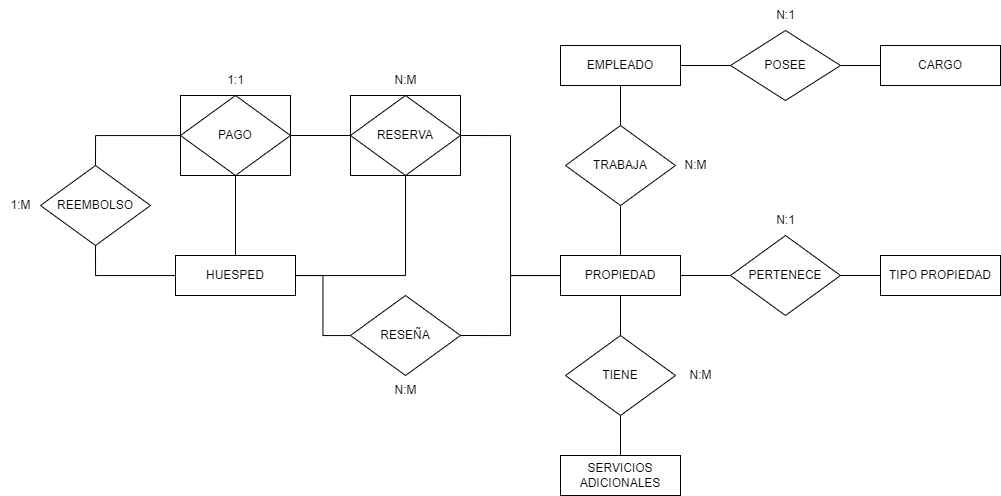

The diagram above was exported from draw.io. Its source (the exported page's mxGraphModel, read from the mxfile embedded in the PNG):
<mxGraphModel dx="2514" dy="878" grid="1" gridSize="10" guides="1" tooltips="1" connect="1" arrows="1" fold="1" page="1" pageScale="1" pageWidth="827" pageHeight="1169" math="0" shadow="0">
  <root>
    <mxCell id="0" />
    <mxCell id="1" parent="0" />
    <mxCell id="z73VhKK9suEMNJopLvTn-12" style="edgeStyle=orthogonalEdgeStyle;rounded=0;orthogonalLoop=1;jettySize=auto;html=1;entryX=1;entryY=0.5;entryDx=0;entryDy=0;endArrow=none;endFill=0;" parent="1" source="z73VhKK9suEMNJopLvTn-3" target="z73VhKK9suEMNJopLvTn-10" edge="1">
      <mxGeometry relative="1" as="geometry" />
    </mxCell>
    <mxCell id="z73VhKK9suEMNJopLvTn-19" style="edgeStyle=orthogonalEdgeStyle;rounded=0;orthogonalLoop=1;jettySize=auto;html=1;entryX=0.5;entryY=1;entryDx=0;entryDy=0;endArrow=none;endFill=0;" parent="1" source="z73VhKK9suEMNJopLvTn-3" target="z73VhKK9suEMNJopLvTn-17" edge="1">
      <mxGeometry relative="1" as="geometry" />
    </mxCell>
    <mxCell id="z73VhKK9suEMNJopLvTn-30" style="edgeStyle=orthogonalEdgeStyle;rounded=0;orthogonalLoop=1;jettySize=auto;html=1;entryX=1;entryY=0.5;entryDx=0;entryDy=0;endArrow=none;endFill=0;" parent="1" source="z73VhKK9suEMNJopLvTn-3" target="z73VhKK9suEMNJopLvTn-27" edge="1">
      <mxGeometry relative="1" as="geometry" />
    </mxCell>
    <mxCell id="z73VhKK9suEMNJopLvTn-36" style="edgeStyle=orthogonalEdgeStyle;rounded=0;orthogonalLoop=1;jettySize=auto;html=1;entryX=0;entryY=0.5;entryDx=0;entryDy=0;endArrow=none;endFill=0;" parent="1" source="z73VhKK9suEMNJopLvTn-3" target="z73VhKK9suEMNJopLvTn-34" edge="1">
      <mxGeometry relative="1" as="geometry" />
    </mxCell>
    <mxCell id="z73VhKK9suEMNJopLvTn-42" style="edgeStyle=orthogonalEdgeStyle;rounded=0;orthogonalLoop=1;jettySize=auto;html=1;entryX=0.5;entryY=0;entryDx=0;entryDy=0;endArrow=none;endFill=0;" parent="1" source="z73VhKK9suEMNJopLvTn-3" target="z73VhKK9suEMNJopLvTn-41" edge="1">
      <mxGeometry relative="1" as="geometry" />
    </mxCell>
    <mxCell id="z73VhKK9suEMNJopLvTn-3" value="&lt;span style=&quot;font-weight: normal;&quot;&gt;PROPIEDAD&lt;/span&gt;" style="rounded=0;whiteSpace=wrap;html=1;fontStyle=1" parent="1" vertex="1">
      <mxGeometry x="320" y="295" width="120" height="40" as="geometry" />
    </mxCell>
    <mxCell id="z73VhKK9suEMNJopLvTn-11" value="" style="edgeStyle=orthogonalEdgeStyle;rounded=0;orthogonalLoop=1;jettySize=auto;html=1;endArrow=none;endFill=0;" parent="1" source="z73VhKK9suEMNJopLvTn-4" target="z73VhKK9suEMNJopLvTn-10" edge="1">
      <mxGeometry relative="1" as="geometry" />
    </mxCell>
    <mxCell id="z73VhKK9suEMNJopLvTn-28" style="edgeStyle=orthogonalEdgeStyle;rounded=0;orthogonalLoop=1;jettySize=auto;html=1;endArrow=none;endFill=0;" parent="1" source="z73VhKK9suEMNJopLvTn-4" target="z73VhKK9suEMNJopLvTn-27" edge="1">
      <mxGeometry relative="1" as="geometry" />
    </mxCell>
    <mxCell id="z73VhKK9suEMNJopLvTn-77" style="edgeStyle=orthogonalEdgeStyle;rounded=0;orthogonalLoop=1;jettySize=auto;html=1;entryX=0.5;entryY=1;entryDx=0;entryDy=0;endArrow=none;endFill=0;" parent="1" source="z73VhKK9suEMNJopLvTn-4" target="z73VhKK9suEMNJopLvTn-73" edge="1">
      <mxGeometry relative="1" as="geometry" />
    </mxCell>
    <mxCell id="z73VhKK9suEMNJopLvTn-4" value="HUESPED" style="rounded=0;whiteSpace=wrap;html=1;" parent="1" vertex="1">
      <mxGeometry x="-65" y="295" width="120" height="40" as="geometry" />
    </mxCell>
    <mxCell id="z73VhKK9suEMNJopLvTn-18" value="" style="edgeStyle=orthogonalEdgeStyle;rounded=0;orthogonalLoop=1;jettySize=auto;html=1;endArrow=none;endFill=0;" parent="1" source="z73VhKK9suEMNJopLvTn-5" target="z73VhKK9suEMNJopLvTn-17" edge="1">
      <mxGeometry relative="1" as="geometry" />
    </mxCell>
    <mxCell id="z73VhKK9suEMNJopLvTn-25" style="edgeStyle=orthogonalEdgeStyle;rounded=0;orthogonalLoop=1;jettySize=auto;html=1;entryX=0;entryY=0.5;entryDx=0;entryDy=0;endArrow=none;endFill=0;" parent="1" source="z73VhKK9suEMNJopLvTn-5" target="z73VhKK9suEMNJopLvTn-22" edge="1">
      <mxGeometry relative="1" as="geometry" />
    </mxCell>
    <mxCell id="z73VhKK9suEMNJopLvTn-5" value="EMPLEADO" style="rounded=0;whiteSpace=wrap;html=1;" parent="1" vertex="1">
      <mxGeometry x="320" y="85" width="120" height="40" as="geometry" />
    </mxCell>
    <mxCell id="z73VhKK9suEMNJopLvTn-23" value="" style="edgeStyle=orthogonalEdgeStyle;rounded=0;orthogonalLoop=1;jettySize=auto;html=1;endArrow=none;endFill=0;" parent="1" source="z73VhKK9suEMNJopLvTn-6" target="z73VhKK9suEMNJopLvTn-22" edge="1">
      <mxGeometry relative="1" as="geometry" />
    </mxCell>
    <mxCell id="z73VhKK9suEMNJopLvTn-6" value="CARGO" style="rounded=0;whiteSpace=wrap;html=1;" parent="1" vertex="1">
      <mxGeometry x="640" y="85" width="120" height="40" as="geometry" />
    </mxCell>
    <mxCell id="z73VhKK9suEMNJopLvTn-37" style="edgeStyle=orthogonalEdgeStyle;rounded=0;orthogonalLoop=1;jettySize=auto;html=1;endArrow=none;endFill=0;" parent="1" source="z73VhKK9suEMNJopLvTn-35" target="z73VhKK9suEMNJopLvTn-34" edge="1">
      <mxGeometry relative="1" as="geometry" />
    </mxCell>
    <mxCell id="z73VhKK9suEMNJopLvTn-35" value="TIPO PROPIEDAD" style="rounded=0;whiteSpace=wrap;html=1;" parent="1" vertex="1">
      <mxGeometry x="640" y="295" width="120" height="40" as="geometry" />
    </mxCell>
    <mxCell id="z73VhKK9suEMNJopLvTn-43" style="edgeStyle=orthogonalEdgeStyle;rounded=0;orthogonalLoop=1;jettySize=auto;html=1;entryX=0.5;entryY=1;entryDx=0;entryDy=0;endArrow=none;endFill=0;" parent="1" source="z73VhKK9suEMNJopLvTn-40" target="z73VhKK9suEMNJopLvTn-41" edge="1">
      <mxGeometry relative="1" as="geometry" />
    </mxCell>
    <mxCell id="z73VhKK9suEMNJopLvTn-40" value="SERVICIOS ADICIONALES" style="rounded=0;whiteSpace=wrap;html=1;" parent="1" vertex="1">
      <mxGeometry x="320" y="495" width="120" height="40" as="geometry" />
    </mxCell>
    <mxCell id="z73VhKK9suEMNJopLvTn-44" value="" style="group" parent="1" connectable="0" vertex="1">
      <mxGeometry x="110" y="335" width="110" height="110" as="geometry" />
    </mxCell>
    <mxCell id="z73VhKK9suEMNJopLvTn-27" value="RESEÑA" style="rhombus;whiteSpace=wrap;html=1;rounded=0;" parent="z73VhKK9suEMNJopLvTn-44" vertex="1">
      <mxGeometry width="110" height="80" as="geometry" />
    </mxCell>
    <mxCell id="z73VhKK9suEMNJopLvTn-32" value="N:M" style="text;html=1;align=center;verticalAlign=middle;resizable=0;points=[];autosize=1;strokeColor=none;fillColor=none;" parent="z73VhKK9suEMNJopLvTn-44" vertex="1">
      <mxGeometry x="30" y="80" width="50" height="30" as="geometry" />
    </mxCell>
    <mxCell id="z73VhKK9suEMNJopLvTn-46" value="" style="group" parent="1" connectable="0" vertex="1">
      <mxGeometry x="490" y="245" width="110" height="110" as="geometry" />
    </mxCell>
    <mxCell id="z73VhKK9suEMNJopLvTn-34" value="PERTENECE" style="rhombus;whiteSpace=wrap;html=1;rounded=0;" parent="z73VhKK9suEMNJopLvTn-46" vertex="1">
      <mxGeometry y="30" width="110" height="80" as="geometry" />
    </mxCell>
    <mxCell id="z73VhKK9suEMNJopLvTn-39" value="N:1" style="text;html=1;align=center;verticalAlign=middle;resizable=0;points=[];autosize=1;strokeColor=none;fillColor=none;" parent="z73VhKK9suEMNJopLvTn-46" vertex="1">
      <mxGeometry x="35" width="40" height="30" as="geometry" />
    </mxCell>
    <mxCell id="z73VhKK9suEMNJopLvTn-47" value="" style="group" parent="1" connectable="0" vertex="1">
      <mxGeometry x="325" y="165" width="155" height="80" as="geometry" />
    </mxCell>
    <mxCell id="z73VhKK9suEMNJopLvTn-17" value="TRABAJA" style="rhombus;whiteSpace=wrap;html=1;rounded=0;" parent="z73VhKK9suEMNJopLvTn-47" vertex="1">
      <mxGeometry width="110" height="80" as="geometry" />
    </mxCell>
    <mxCell id="z73VhKK9suEMNJopLvTn-20" value="N:M" style="text;html=1;align=center;verticalAlign=middle;resizable=0;points=[];autosize=1;strokeColor=none;fillColor=none;" parent="z73VhKK9suEMNJopLvTn-47" vertex="1">
      <mxGeometry x="105" y="25" width="50" height="30" as="geometry" />
    </mxCell>
    <mxCell id="z73VhKK9suEMNJopLvTn-48" value="" style="group" parent="1" connectable="0" vertex="1">
      <mxGeometry x="490" y="40" width="110" height="100" as="geometry" />
    </mxCell>
    <mxCell id="z73VhKK9suEMNJopLvTn-22" value="POSEE" style="rhombus;whiteSpace=wrap;html=1;rounded=0;" parent="z73VhKK9suEMNJopLvTn-48" vertex="1">
      <mxGeometry y="30" width="110" height="70" as="geometry" />
    </mxCell>
    <mxCell id="z73VhKK9suEMNJopLvTn-26" value="N:1" style="text;html=1;align=center;verticalAlign=middle;resizable=0;points=[];autosize=1;strokeColor=none;fillColor=none;" parent="z73VhKK9suEMNJopLvTn-48" vertex="1">
      <mxGeometry x="35" width="40" height="30" as="geometry" />
    </mxCell>
    <mxCell id="z73VhKK9suEMNJopLvTn-51" value="" style="group" parent="1" connectable="0" vertex="1">
      <mxGeometry x="325" y="375" width="160" height="80" as="geometry" />
    </mxCell>
    <mxCell id="z73VhKK9suEMNJopLvTn-41" value="TIENE" style="rhombus;whiteSpace=wrap;html=1;rounded=0;" parent="z73VhKK9suEMNJopLvTn-51" vertex="1">
      <mxGeometry width="110" height="80" as="geometry" />
    </mxCell>
    <mxCell id="z73VhKK9suEMNJopLvTn-50" value="N:M" style="text;html=1;align=center;verticalAlign=middle;resizable=0;points=[];autosize=1;strokeColor=none;fillColor=none;" parent="z73VhKK9suEMNJopLvTn-51" vertex="1">
      <mxGeometry x="110" y="25" width="50" height="30" as="geometry" />
    </mxCell>
    <mxCell id="z73VhKK9suEMNJopLvTn-64" value="" style="group" parent="1" connectable="0" vertex="1">
      <mxGeometry x="110" y="105" width="110" height="110" as="geometry" />
    </mxCell>
    <mxCell id="z73VhKK9suEMNJopLvTn-14" value="N:M" style="text;html=1;align=center;verticalAlign=middle;resizable=0;points=[];autosize=1;strokeColor=none;fillColor=none;" parent="z73VhKK9suEMNJopLvTn-64" vertex="1">
      <mxGeometry x="30" width="50" height="30" as="geometry" />
    </mxCell>
    <mxCell id="z73VhKK9suEMNJopLvTn-62" value="" style="rounded=0;whiteSpace=wrap;html=1;" parent="z73VhKK9suEMNJopLvTn-64" vertex="1">
      <mxGeometry y="30" width="110" height="80" as="geometry" />
    </mxCell>
    <mxCell id="z73VhKK9suEMNJopLvTn-10" value="RESERVA" style="rhombus;whiteSpace=wrap;html=1;rounded=0;" parent="z73VhKK9suEMNJopLvTn-64" vertex="1">
      <mxGeometry y="30" width="110" height="80" as="geometry" />
    </mxCell>
    <mxCell id="z73VhKK9suEMNJopLvTn-65" style="edgeStyle=orthogonalEdgeStyle;rounded=0;orthogonalLoop=1;jettySize=auto;html=1;endArrow=none;endFill=0;" parent="1" source="z73VhKK9suEMNJopLvTn-61" target="z73VhKK9suEMNJopLvTn-10" edge="1">
      <mxGeometry relative="1" as="geometry" />
    </mxCell>
    <mxCell id="z73VhKK9suEMNJopLvTn-66" style="edgeStyle=orthogonalEdgeStyle;rounded=0;orthogonalLoop=1;jettySize=auto;html=1;entryX=0.5;entryY=0;entryDx=0;entryDy=0;endArrow=none;endFill=0;" parent="1" source="z73VhKK9suEMNJopLvTn-61" target="z73VhKK9suEMNJopLvTn-4" edge="1">
      <mxGeometry relative="1" as="geometry" />
    </mxCell>
    <mxCell id="z73VhKK9suEMNJopLvTn-69" value="" style="group" parent="1" connectable="0" vertex="1">
      <mxGeometry x="-60" y="105" width="235" height="110" as="geometry" />
    </mxCell>
    <mxCell id="z73VhKK9suEMNJopLvTn-68" value="" style="rounded=0;whiteSpace=wrap;html=1;" parent="z73VhKK9suEMNJopLvTn-69" vertex="1">
      <mxGeometry y="30" width="110" height="80" as="geometry" />
    </mxCell>
    <mxCell id="z73VhKK9suEMNJopLvTn-60" value="1:1" style="text;html=1;align=center;verticalAlign=middle;resizable=0;points=[];autosize=1;strokeColor=none;fillColor=none;" parent="z73VhKK9suEMNJopLvTn-69" vertex="1">
      <mxGeometry x="35" width="40" height="30" as="geometry" />
    </mxCell>
    <mxCell id="z73VhKK9suEMNJopLvTn-61" value="PAGO" style="rhombus;whiteSpace=wrap;html=1;rounded=0;" parent="z73VhKK9suEMNJopLvTn-69" vertex="1">
      <mxGeometry y="30" width="110" height="80" as="geometry" />
    </mxCell>
    <mxCell id="z73VhKK9suEMNJopLvTn-71" value="" style="edgeStyle=orthogonalEdgeStyle;rounded=0;orthogonalLoop=1;jettySize=auto;html=1;endArrow=none;endFill=0;entryX=0.5;entryY=0;entryDx=0;entryDy=0;" parent="1" source="z73VhKK9suEMNJopLvTn-68" target="z73VhKK9suEMNJopLvTn-73" edge="1">
      <mxGeometry relative="1" as="geometry">
        <mxPoint x="-230" y="205" as="targetPoint" />
      </mxGeometry>
    </mxCell>
    <mxCell id="z73VhKK9suEMNJopLvTn-76" value="" style="group" parent="1" connectable="0" vertex="1">
      <mxGeometry x="-240" y="180" width="150" height="80" as="geometry" />
    </mxCell>
    <mxCell id="z73VhKK9suEMNJopLvTn-73" value="REEMBOLSO" style="rhombus;whiteSpace=wrap;html=1;" parent="z73VhKK9suEMNJopLvTn-76" vertex="1">
      <mxGeometry x="40" y="25" width="110" height="80" as="geometry" />
    </mxCell>
    <mxCell id="z73VhKK9suEMNJopLvTn-75" value="1:M" style="text;html=1;align=center;verticalAlign=middle;resizable=0;points=[];autosize=1;strokeColor=none;fillColor=none;" parent="z73VhKK9suEMNJopLvTn-76" vertex="1">
      <mxGeometry y="50" width="40" height="30" as="geometry" />
    </mxCell>
  </root>
</mxGraphModel>